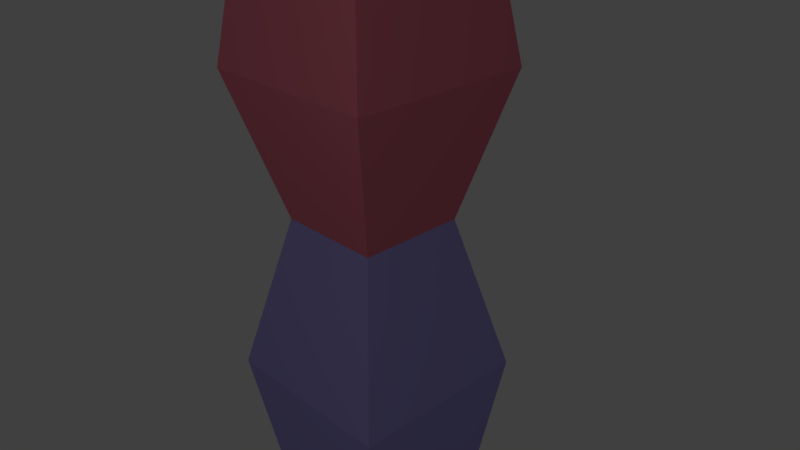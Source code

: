 # Source: TwoMaterial.blend  (saved by Blender 2.70.0; exported with 4.5.12 LTS)
import bpy
from mathutils import Matrix  # noqa: F401  (used for matrix-valued properties, if any)

bpy.ops.wm.read_factory_settings(use_empty=True)
scene = bpy.context.scene
scene.name = 'Scene'

# ---- collections
col_collection_1 = bpy.data.collections.new('Collection 1'); scene.collection.children.link(col_collection_1)

# ---- materials (node trees are filled in below, after node groups)
mat_material1 = bpy.data.materials.new('material1')
mat_material1.alpha_threshold = 0.0
mat_material1.use_transparent_shadow = False
mat_material1.diffuse_color = (0.8, 0.1992, 0.2605, 1.0)
mat_material1.roughness = 0.5
mat_material1.line_color = (0.0, 0.0, 0.0, 1.0)
mat_material2 = bpy.data.materials.new('material2')
mat_material2.alpha_threshold = 0.0
mat_material2.use_transparent_shadow = False
mat_material2.diffuse_color = (0.3996, 0.356, 0.8, 1.0)
mat_material2.roughness = 0.5
mat_material2.line_color = (0.0, 0.0, 0.0, 1.0)

# ---- material node trees

# ---- world
world_world = bpy.data.worlds.new('World'); scene.world = world_world
world_world.color = (0.05088, 0.05088, 0.05088)
world_world.use_sun_shadow = False
world_world.sun_shadow_jitter_overblur = 0.0
world_world.cycles.sampling_method = 'MANUAL'
world_world.cycles.sample_map_resolution = 256

# ---- cameras
cam_camera = bpy.data.cameras.new('Camera')
cam_camera.clip_end = 100.0
cam_camera.lens = 35.0
cam_camera.sensor_width = 32.0
cam_camera.sensor_height = 18.0
cam_camera.ortho_scale = 7.314
cam_camera.dof.focus_distance = 0.0
cam_camera.dof.aperture_fstop = 128.0

# ---- lights
light_lamp = bpy.data.lights.new('Lamp', 'POINT')
light_lamp.transmission_factor = 0.0
light_lamp.cutoff_distance = 30.0
light_lamp.energy = 100.0
light_lamp.shadow_buffer_clip_start = 1.001
light_lamp.shadow_soft_size = 0.1
light_lamp.shadow_maximum_resolution = 0.006
light_lamp.use_absolute_resolution = True
light_lamp.cycles.use_multiple_importance_sampling = False

# ---- meshes
me_cube = bpy.data.meshes.new('Cube')
me_cube.from_pydata([(1.0, 1.0, -3.337), (1.0, -1.0, -3.337), (-1.0, -1.0, -3.337), (-1.0, 1.0, -3.337), (1.0, 1.0, 4.083), (1.0, -1.0, 4.083), (-1.0, -1.0, 4.083), (-1.0, 1.0, 4.083), (1.253, 1.253, 2.462), (1.253, -1.253, 2.462), (-1.253, -1.253, 2.462), (-1.253, 1.253, 2.462), (0.7287, 0.7287, 0.5025), (1.253, 1.253, -1.665), (0.7287, -0.7287, 0.5025), (1.253, -1.253, -1.665), (-0.7287, -0.7287, 0.5025), (-1.253, -1.253, -1.665), (-0.7287, 0.7287, 0.5025), (-1.253, 1.253, -1.665)], [], [(0, 1, 2, 3), (4, 7, 6, 5), (8, 4, 5, 9), (9, 5, 6, 10), (10, 6, 7, 11), (13, 0, 3, 19), (12, 8, 9, 14), (14, 9, 10, 16), (16, 10, 11, 18), (4, 8, 11, 7), (8, 12, 18, 11), (12, 13, 19, 18), (0, 13, 15, 1), (13, 12, 14, 15), (1, 15, 17, 2), (15, 14, 16, 17), (2, 17, 19, 3), (17, 16, 18, 19)])
me_cube.polygons.foreach_set('material_index', [1, 0, 0, 0, 0, 1, 0, 0, 0, 0, 0, 1, 1, 1, 1, 1, 1, 1])
_uv = me_cube.uv_layers.new(name='UVMap')
_uv.uv.foreach_set('vector', [0.02964, 0.2228, 0.1616, 0.1102, 0.2742, 0.2423, 0.1422, 0.3548, 0.7096, 0.9859, 0.597, 0.8561, 0.7268, 0.7436, 0.8394, 0.8734, 0.9107, 0.3833, 0.9999, 0.5136, 0.8587, 0.63, 0.7696, 0.5251, 0.7696, 0.5251, 0.8587, 0.63, 0.7268, 0.7436, 0.6422, 0.6429, 0.6422, 0.6429, 0.7268, 0.7436, 0.597, 0.8561, 0.5118, 0.758, 0.08952, 0.6032, 9.928e-05, 0.469, 0.1422, 0.3548, 0.2329, 0.4633, 0.7539, 0.302, 0.9107, 0.3833, 0.7696, 0.5251, 0.6374, 0.4012, 0.6374, 0.4012, 0.7696, 0.5251, 0.6422, 0.6429, 0.508, 0.5013, 0.508, 0.5013, 0.6422, 0.6429, 0.5118, 0.758, 0.3781, 0.6011, 0.4702, 0.9859, 0.3476, 0.8983, 0.5118, 0.758, 0.597, 0.8561, 0.3476, 0.8983, 0.2592, 0.6985, 0.3781, 0.6011, 0.5118, 0.758, 0.2592, 0.6985, 0.08952, 0.6032, 0.2329, 0.4633, 0.3781, 0.6011, 0.5274, 9.928e-05, 0.6529, 0.08888, 0.4913, 0.23, 0.4029, 0.1299, 0.6529, 0.08888, 0.7539, 0.302, 0.6374, 0.4012, 0.4913, 0.23, 0.4029, 0.1299, 0.4913, 0.23, 0.3613, 0.3454, 0.2742, 0.2423, 0.4913, 0.23, 0.6374, 0.4012, 0.508, 0.5013, 0.3613, 0.3454, 0.2742, 0.2423, 0.3613, 0.3454, 0.2329, 0.4633, 0.1422, 0.3548, 0.3613, 0.3454, 0.508, 0.5013, 0.3781, 0.6011, 0.2329, 0.4633])
me_cube.materials.append(mat_material1)
me_cube.materials.append(mat_material2)
me_cube.use_remesh_preserve_volume = False
me_cube.use_remesh_preserve_attributes = False
me_cube.use_mirror_vertex_groups = False
me_cube.update()
arm_armature = bpy.data.armatures.new('Armature')  # bones are not reproduced

# ---- objects
ob_armature = bpy.data.objects.new('Armature', arm_armature)
ob_cube = bpy.data.objects.new('Cube', me_cube)
ob_lamp = bpy.data.objects.new('Lamp', light_lamp)
ob_camera = bpy.data.objects.new('Camera', cam_camera)

# ---- transforms, parenting, visibility, modifiers, constraints
ob_armature.location = (0.0, 0.0, 0.0)
ob_armature.show_in_front = True
ob_armature.lineart.crease_threshold = 0.0
ob_cube.parent = ob_armature
ob_cube.location = (0.0, 0.0, 0.0)
ob_cube.lock_rotations_4d = False
ob_cube.empty_display_type = 'ARROWS'
ob_cube.lineart.crease_threshold = 0.0
_vg = ob_cube.vertex_groups.new(name='Bone')
for _i, _w in zip([0, 1, 2, 3, 12, 13, 14, 15, 16, 17, 18, 19], [0.9732, 0.974, 0.9732, 0.974, 0.0442, 0.8846, 0.0442, 0.8847, 0.0442, 0.8846, 0.0442, 0.8847]): _vg.add([_i], _w, 'REPLACE')
_vg = ob_cube.vertex_groups.new(name='Bone.001')
for _i, _w in zip([0, 1, 2, 3, 4, 5, 6, 7, 8, 9, 10, 11, 12, 13, 14, 15, 16, 17, 18, 19], [0.00368, 0.001903, 0.00368, 0.001903, 0.9982, 0.9982, 0.9982, 0.9982, 0.9934, 0.9934, 0.9934, 0.9934, 0.9529, 0.1154, 0.9529, 0.1153, 0.9529, 0.1154, 0.9529, 0.1153]): _vg.add([_i], _w, 'REPLACE')
_m = ob_cube.modifiers.new('Armature', 'ARMATURE')
_m.object = ob_armature
ob_lamp.location = (4.076, -7.269, 5.904)
ob_lamp.rotation_euler = (0.6503, 0.05522, 1.866)
ob_lamp.lock_rotations_4d = False
ob_lamp.empty_display_type = 'ARROWS'
ob_lamp.color = (0.0, 0.0, 0.0, 0.0)
ob_lamp.lineart.crease_threshold = 0.0
ob_camera.location = (7.481, -6.508, 5.344)
ob_camera.rotation_euler = (1.109, 0.01082, 0.8149)
ob_camera.lock_rotations_4d = False
ob_camera.empty_display_type = 'ARROWS'
ob_camera.color = (0.0, 0.0, 0.0, 0.0)
ob_camera.display_type = 'WIRE'
ob_camera.lineart.crease_threshold = 0.0

# ---- collection membership
col_collection_1.objects.link(ob_armature)
col_collection_1.objects.link(ob_cube)
col_collection_1.objects.link(ob_lamp)
col_collection_1.objects.link(ob_camera)

# ---- scene / render settings (as saved in the file)
scene.camera = ob_camera
scene.frame_start = 1; scene.frame_end = 250; scene.frame_set(0)
scene.render.engine = 'BLENDER_EEVEE_NEXT'
scene.render.resolution_percentage = 50
scene.render.dither_intensity = 0.0
scene.cycles.use_denoising = False
scene.cycles.samples = 10
scene.cycles.sampling_pattern = 'TABULATED_SOBOL'
scene.cycles.light_sampling_threshold = 0.0
scene.cycles.use_adaptive_sampling = False
scene.cycles.use_light_tree = False
scene.cycles.blur_glossy = 0.0
scene.cycles.volume_bounces = 1
scene.cycles.pixel_filter_type = 'GAUSSIAN'
scene.cycles.sample_clamp_indirect = 0.0
scene.view_settings.view_transform = 'Standard'
bpy.context.view_layer.update()
